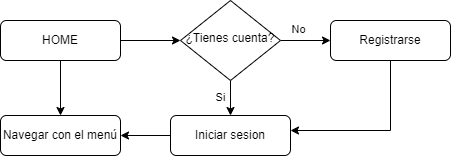

The diagram above was exported from draw.io. Its source (the exported page's mxGraphModel, read from the mxfile embedded in the PNG):
<mxGraphModel dx="1036" dy="614" grid="1" gridSize="10" guides="1" tooltips="1" connect="1" arrows="1" fold="1" page="1" pageScale="1" pageWidth="827" pageHeight="1169" math="0" shadow="0">
  <root>
    <mxCell id="WIyWlLk6GJQsqaUBKTNV-0" />
    <mxCell id="WIyWlLk6GJQsqaUBKTNV-1" parent="WIyWlLk6GJQsqaUBKTNV-0" />
    <mxCell id="fd7NI5oRhsBYqE5X3nXw-13" value="" style="edgeStyle=orthogonalEdgeStyle;rounded=0;orthogonalLoop=1;jettySize=auto;html=1;" parent="WIyWlLk6GJQsqaUBKTNV-1" source="WIyWlLk6GJQsqaUBKTNV-3" target="WIyWlLk6GJQsqaUBKTNV-6" edge="1">
      <mxGeometry relative="1" as="geometry" />
    </mxCell>
    <mxCell id="fd7NI5oRhsBYqE5X3nXw-19" value="" style="edgeStyle=orthogonalEdgeStyle;rounded=0;orthogonalLoop=1;jettySize=auto;html=1;" parent="WIyWlLk6GJQsqaUBKTNV-1" source="WIyWlLk6GJQsqaUBKTNV-3" target="WIyWlLk6GJQsqaUBKTNV-12" edge="1">
      <mxGeometry relative="1" as="geometry" />
    </mxCell>
    <mxCell id="WIyWlLk6GJQsqaUBKTNV-3" value="HOME" style="rounded=1;whiteSpace=wrap;html=1;fontSize=12;glass=0;strokeWidth=1;shadow=0;" parent="WIyWlLk6GJQsqaUBKTNV-1" vertex="1">
      <mxGeometry x="90" y="90" width="120" height="40" as="geometry" />
    </mxCell>
    <mxCell id="fd7NI5oRhsBYqE5X3nXw-14" value="" style="edgeStyle=orthogonalEdgeStyle;rounded=0;orthogonalLoop=1;jettySize=auto;html=1;" parent="WIyWlLk6GJQsqaUBKTNV-1" source="WIyWlLk6GJQsqaUBKTNV-6" target="WIyWlLk6GJQsqaUBKTNV-7" edge="1">
      <mxGeometry relative="1" as="geometry" />
    </mxCell>
    <mxCell id="fd7NI5oRhsBYqE5X3nXw-15" value="No" style="edgeLabel;html=1;align=center;verticalAlign=middle;resizable=0;points=[];" parent="fd7NI5oRhsBYqE5X3nXw-14" vertex="1" connectable="0">
      <mxGeometry x="-0.312" y="2" relative="1" as="geometry">
        <mxPoint y="-10" as="offset" />
      </mxGeometry>
    </mxCell>
    <mxCell id="fd7NI5oRhsBYqE5X3nXw-16" value="" style="edgeStyle=orthogonalEdgeStyle;rounded=0;orthogonalLoop=1;jettySize=auto;html=1;" parent="WIyWlLk6GJQsqaUBKTNV-1" source="WIyWlLk6GJQsqaUBKTNV-6" target="fd7NI5oRhsBYqE5X3nXw-1" edge="1">
      <mxGeometry relative="1" as="geometry" />
    </mxCell>
    <mxCell id="fd7NI5oRhsBYqE5X3nXw-17" value="Si" style="edgeLabel;html=1;align=center;verticalAlign=middle;resizable=0;points=[];" parent="fd7NI5oRhsBYqE5X3nXw-16" vertex="1" connectable="0">
      <mxGeometry x="0.2267" y="3" relative="1" as="geometry">
        <mxPoint x="-14" y="-2" as="offset" />
      </mxGeometry>
    </mxCell>
    <mxCell id="WIyWlLk6GJQsqaUBKTNV-6" value="¿Tienes cuenta?" style="rhombus;whiteSpace=wrap;html=1;shadow=0;fontFamily=Helvetica;fontSize=12;align=center;strokeWidth=1;spacing=6;spacingTop=-4;" parent="WIyWlLk6GJQsqaUBKTNV-1" vertex="1">
      <mxGeometry x="270" y="70" width="100" height="80" as="geometry" />
    </mxCell>
    <mxCell id="WIyWlLk6GJQsqaUBKTNV-7" value="Registrarse" style="rounded=1;whiteSpace=wrap;html=1;fontSize=12;glass=0;strokeWidth=1;shadow=0;" parent="WIyWlLk6GJQsqaUBKTNV-1" vertex="1">
      <mxGeometry x="420" y="90" width="120" height="40" as="geometry" />
    </mxCell>
    <mxCell id="WIyWlLk6GJQsqaUBKTNV-12" value="Navegar con el menú" style="rounded=1;whiteSpace=wrap;html=1;fontSize=12;glass=0;strokeWidth=1;shadow=0;" parent="WIyWlLk6GJQsqaUBKTNV-1" vertex="1">
      <mxGeometry x="90" y="185" width="120" height="40" as="geometry" />
    </mxCell>
    <mxCell id="fd7NI5oRhsBYqE5X3nXw-12" value="" style="edgeStyle=orthogonalEdgeStyle;rounded=0;orthogonalLoop=1;jettySize=auto;html=1;" parent="WIyWlLk6GJQsqaUBKTNV-1" source="fd7NI5oRhsBYqE5X3nXw-1" target="WIyWlLk6GJQsqaUBKTNV-12" edge="1">
      <mxGeometry relative="1" as="geometry" />
    </mxCell>
    <mxCell id="fd7NI5oRhsBYqE5X3nXw-1" value="Iniciar sesion" style="rounded=1;whiteSpace=wrap;html=1;fontSize=12;glass=0;strokeWidth=1;shadow=0;" parent="WIyWlLk6GJQsqaUBKTNV-1" vertex="1">
      <mxGeometry x="260" y="185" width="120" height="40" as="geometry" />
    </mxCell>
    <mxCell id="pr0WZHgJpqKJ8B5FmNZI-1" value="" style="edgeStyle=none;orthogonalLoop=1;jettySize=auto;html=1;rounded=0;exitX=0.5;exitY=1;exitDx=0;exitDy=0;entryX=1;entryY=0.375;entryDx=0;entryDy=0;entryPerimeter=0;" edge="1" parent="WIyWlLk6GJQsqaUBKTNV-1" source="WIyWlLk6GJQsqaUBKTNV-7" target="fd7NI5oRhsBYqE5X3nXw-1">
      <mxGeometry width="100" relative="1" as="geometry">
        <mxPoint x="410" y="200" as="sourcePoint" />
        <mxPoint x="510" y="200" as="targetPoint" />
        <Array as="points">
          <mxPoint x="480" y="200" />
        </Array>
      </mxGeometry>
    </mxCell>
  </root>
</mxGraphModel>